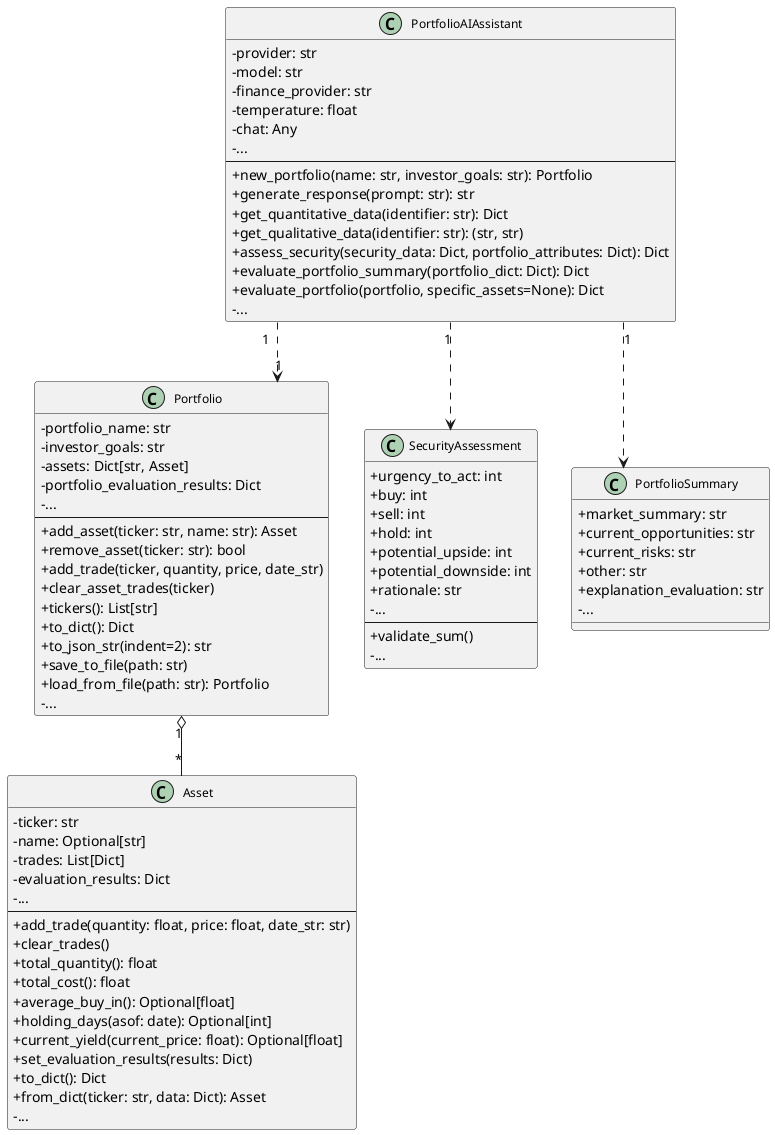

The diagram above was rendered by PlantUML. Its source (embedded in the PNG):
@startuml
skinparam classAttributeIconSize 0
skinparam shadowing false
skinparam linetype ortho
skinparam classFontSize 12

class Asset {
  - ticker: str
  - name: Optional[str]
  - trades: List[Dict]
  - evaluation_results: Dict
  - ...
  --
  + add_trade(quantity: float, price: float, date_str: str)
  + clear_trades()
  + total_quantity(): float
  + total_cost(): float
  + average_buy_in(): Optional[float]
  + holding_days(asof: date): Optional[int]
  + current_yield(current_price: float): Optional[float]
  + set_evaluation_results(results: Dict)
  + to_dict(): Dict
  + from_dict(ticker: str, data: Dict): Asset
  - ...
}

class Portfolio {
  - portfolio_name: str
  - investor_goals: str
  - assets: Dict[str, Asset]
  - portfolio_evaluation_results: Dict
  - ...
  --
  + add_asset(ticker: str, name: str): Asset
  + remove_asset(ticker: str): bool
  + add_trade(ticker, quantity, price, date_str)
  + clear_asset_trades(ticker)
  + tickers(): List[str]
  + to_dict(): Dict
  + to_json_str(indent=2): str
  + save_to_file(path: str)
  + load_from_file(path: str): Portfolio
  - ...
}

class SecurityAssessment {
  + urgency_to_act: int
  + buy: int
  + sell: int
  + hold: int
  + potential_upside: int
  + potential_downside: int
  + rationale: str
  - ...
  --
  + validate_sum()
  - ...
}

class PortfolioSummary {
  + market_summary: str
  + current_opportunities: str
  + current_risks: str
  + other: str
  + explanation_evaluation: str
  - ...
}

class PortfolioAIAssistant {
  - provider: str
  - model: str
  - finance_provider: str
  - temperature: float
  - chat: Any
  - ...
  --
  + new_portfolio(name: str, investor_goals: str): Portfolio
  + generate_response(prompt: str): str
  + get_quantitative_data(identifier: str): Dict
  + get_qualitative_data(identifier: str): (str, str)
  + assess_security(security_data: Dict, portfolio_attributes: Dict): Dict
  + evaluate_portfolio_summary(portfolio_dict: Dict): Dict
  + evaluate_portfolio(portfolio, specific_assets=None): Dict
  - ...
}

Portfolio "1" o-- "*" Asset
PortfolioAIAssistant "1" ..> "1" Portfolio
PortfolioAIAssistant "1" ..> SecurityAssessment
PortfolioAIAssistant "1" ..> PortfolioSummary

@enduml